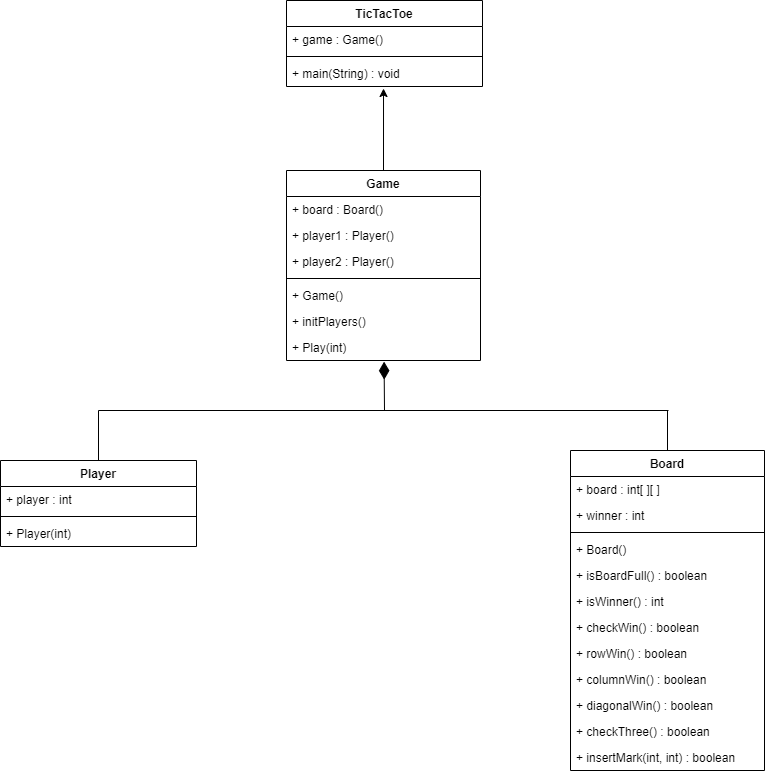

The diagram above was exported from draw.io. Its source (the exported page's mxGraphModel, read from the mxfile embedded in the PNG):
<mxGraphModel dx="1071" dy="956" grid="1" gridSize="10" guides="1" tooltips="1" connect="1" arrows="1" fold="1" page="1" pageScale="1" pageWidth="827" pageHeight="1169" math="0" shadow="0">
  <root>
    <mxCell id="0" />
    <mxCell id="1" parent="0" />
    <mxCell id="5koupXOW8qP0fVpnrkr8-11" value="TicTacToe" style="swimlane;fontStyle=1;align=center;verticalAlign=top;childLayout=stackLayout;horizontal=1;startSize=26;horizontalStack=0;resizeParent=1;resizeParentMax=0;resizeLast=0;collapsible=1;marginBottom=0;" vertex="1" parent="1">
      <mxGeometry x="316" y="90" width="196" height="86" as="geometry" />
    </mxCell>
    <mxCell id="5koupXOW8qP0fVpnrkr8-12" value="+ game : Game()" style="text;strokeColor=none;fillColor=none;align=left;verticalAlign=top;spacingLeft=4;spacingRight=4;overflow=hidden;rotatable=0;points=[[0,0.5],[1,0.5]];portConstraint=eastwest;" vertex="1" parent="5koupXOW8qP0fVpnrkr8-11">
      <mxGeometry y="26" width="196" height="26" as="geometry" />
    </mxCell>
    <mxCell id="5koupXOW8qP0fVpnrkr8-13" value="" style="line;strokeWidth=1;fillColor=none;align=left;verticalAlign=middle;spacingTop=-1;spacingLeft=3;spacingRight=3;rotatable=0;labelPosition=right;points=[];portConstraint=eastwest;" vertex="1" parent="5koupXOW8qP0fVpnrkr8-11">
      <mxGeometry y="52" width="196" height="8" as="geometry" />
    </mxCell>
    <mxCell id="5koupXOW8qP0fVpnrkr8-14" value="+ main(String) : void" style="text;strokeColor=none;fillColor=none;align=left;verticalAlign=top;spacingLeft=4;spacingRight=4;overflow=hidden;rotatable=0;points=[[0,0.5],[1,0.5]];portConstraint=eastwest;" vertex="1" parent="5koupXOW8qP0fVpnrkr8-11">
      <mxGeometry y="60" width="196" height="26" as="geometry" />
    </mxCell>
    <mxCell id="5koupXOW8qP0fVpnrkr8-15" value="Game" style="swimlane;fontStyle=1;align=center;verticalAlign=top;childLayout=stackLayout;horizontal=1;startSize=26;horizontalStack=0;resizeParent=1;resizeParentMax=0;resizeLast=0;collapsible=1;marginBottom=0;" vertex="1" parent="1">
      <mxGeometry x="316" y="260" width="194" height="190" as="geometry" />
    </mxCell>
    <mxCell id="5koupXOW8qP0fVpnrkr8-16" value="+ board : Board()" style="text;strokeColor=none;fillColor=none;align=left;verticalAlign=top;spacingLeft=4;spacingRight=4;overflow=hidden;rotatable=0;points=[[0,0.5],[1,0.5]];portConstraint=eastwest;" vertex="1" parent="5koupXOW8qP0fVpnrkr8-15">
      <mxGeometry y="26" width="194" height="26" as="geometry" />
    </mxCell>
    <mxCell id="5koupXOW8qP0fVpnrkr8-19" value="+ player1 : Player()" style="text;strokeColor=none;fillColor=none;align=left;verticalAlign=top;spacingLeft=4;spacingRight=4;overflow=hidden;rotatable=0;points=[[0,0.5],[1,0.5]];portConstraint=eastwest;" vertex="1" parent="5koupXOW8qP0fVpnrkr8-15">
      <mxGeometry y="52" width="194" height="26" as="geometry" />
    </mxCell>
    <mxCell id="5koupXOW8qP0fVpnrkr8-20" value="+ player2 : Player()" style="text;strokeColor=none;fillColor=none;align=left;verticalAlign=top;spacingLeft=4;spacingRight=4;overflow=hidden;rotatable=0;points=[[0,0.5],[1,0.5]];portConstraint=eastwest;" vertex="1" parent="5koupXOW8qP0fVpnrkr8-15">
      <mxGeometry y="78" width="194" height="26" as="geometry" />
    </mxCell>
    <mxCell id="5koupXOW8qP0fVpnrkr8-17" value="" style="line;strokeWidth=1;fillColor=none;align=left;verticalAlign=middle;spacingTop=-1;spacingLeft=3;spacingRight=3;rotatable=0;labelPosition=right;points=[];portConstraint=eastwest;" vertex="1" parent="5koupXOW8qP0fVpnrkr8-15">
      <mxGeometry y="104" width="194" height="8" as="geometry" />
    </mxCell>
    <mxCell id="5koupXOW8qP0fVpnrkr8-18" value="+ Game()" style="text;strokeColor=none;fillColor=none;align=left;verticalAlign=top;spacingLeft=4;spacingRight=4;overflow=hidden;rotatable=0;points=[[0,0.5],[1,0.5]];portConstraint=eastwest;" vertex="1" parent="5koupXOW8qP0fVpnrkr8-15">
      <mxGeometry y="112" width="194" height="26" as="geometry" />
    </mxCell>
    <mxCell id="5koupXOW8qP0fVpnrkr8-22" value="+ initPlayers()" style="text;strokeColor=none;fillColor=none;align=left;verticalAlign=top;spacingLeft=4;spacingRight=4;overflow=hidden;rotatable=0;points=[[0,0.5],[1,0.5]];portConstraint=eastwest;" vertex="1" parent="5koupXOW8qP0fVpnrkr8-15">
      <mxGeometry y="138" width="194" height="26" as="geometry" />
    </mxCell>
    <mxCell id="5koupXOW8qP0fVpnrkr8-23" value="+ Play(int)" style="text;strokeColor=none;fillColor=none;align=left;verticalAlign=top;spacingLeft=4;spacingRight=4;overflow=hidden;rotatable=0;points=[[0,0.5],[1,0.5]];portConstraint=eastwest;" vertex="1" parent="5koupXOW8qP0fVpnrkr8-15">
      <mxGeometry y="164" width="194" height="26" as="geometry" />
    </mxCell>
    <mxCell id="5koupXOW8qP0fVpnrkr8-24" value="" style="endArrow=classic;html=1;exitX=0.5;exitY=0;exitDx=0;exitDy=0;entryX=0.495;entryY=1.077;entryDx=0;entryDy=0;entryPerimeter=0;" edge="1" parent="1" source="5koupXOW8qP0fVpnrkr8-15" target="5koupXOW8qP0fVpnrkr8-14">
      <mxGeometry width="50" height="50" relative="1" as="geometry">
        <mxPoint x="470" y="280" as="sourcePoint" />
        <mxPoint x="520" y="230" as="targetPoint" />
      </mxGeometry>
    </mxCell>
    <mxCell id="5koupXOW8qP0fVpnrkr8-29" value="Player" style="swimlane;fontStyle=1;align=center;verticalAlign=top;childLayout=stackLayout;horizontal=1;startSize=26;horizontalStack=0;resizeParent=1;resizeParentMax=0;resizeLast=0;collapsible=1;marginBottom=0;" vertex="1" parent="1">
      <mxGeometry x="30" y="550" width="196" height="86" as="geometry" />
    </mxCell>
    <mxCell id="5koupXOW8qP0fVpnrkr8-30" value="+ player : int" style="text;strokeColor=none;fillColor=none;align=left;verticalAlign=top;spacingLeft=4;spacingRight=4;overflow=hidden;rotatable=0;points=[[0,0.5],[1,0.5]];portConstraint=eastwest;" vertex="1" parent="5koupXOW8qP0fVpnrkr8-29">
      <mxGeometry y="26" width="196" height="26" as="geometry" />
    </mxCell>
    <mxCell id="5koupXOW8qP0fVpnrkr8-31" value="" style="line;strokeWidth=1;fillColor=none;align=left;verticalAlign=middle;spacingTop=-1;spacingLeft=3;spacingRight=3;rotatable=0;labelPosition=right;points=[];portConstraint=eastwest;" vertex="1" parent="5koupXOW8qP0fVpnrkr8-29">
      <mxGeometry y="52" width="196" height="8" as="geometry" />
    </mxCell>
    <mxCell id="5koupXOW8qP0fVpnrkr8-32" value="+ Player(int)" style="text;strokeColor=none;fillColor=none;align=left;verticalAlign=top;spacingLeft=4;spacingRight=4;overflow=hidden;rotatable=0;points=[[0,0.5],[1,0.5]];portConstraint=eastwest;" vertex="1" parent="5koupXOW8qP0fVpnrkr8-29">
      <mxGeometry y="60" width="196" height="26" as="geometry" />
    </mxCell>
    <mxCell id="5koupXOW8qP0fVpnrkr8-33" value="Board" style="swimlane;fontStyle=1;align=center;verticalAlign=top;childLayout=stackLayout;horizontal=1;startSize=26;horizontalStack=0;resizeParent=1;resizeParentMax=0;resizeLast=0;collapsible=1;marginBottom=0;" vertex="1" parent="1">
      <mxGeometry x="600" y="540" width="194" height="320" as="geometry" />
    </mxCell>
    <mxCell id="5koupXOW8qP0fVpnrkr8-34" value="+ board : int[ ][ ]" style="text;strokeColor=none;fillColor=none;align=left;verticalAlign=top;spacingLeft=4;spacingRight=4;overflow=hidden;rotatable=0;points=[[0,0.5],[1,0.5]];portConstraint=eastwest;" vertex="1" parent="5koupXOW8qP0fVpnrkr8-33">
      <mxGeometry y="26" width="194" height="26" as="geometry" />
    </mxCell>
    <mxCell id="5koupXOW8qP0fVpnrkr8-35" value="+ winner : int" style="text;strokeColor=none;fillColor=none;align=left;verticalAlign=top;spacingLeft=4;spacingRight=4;overflow=hidden;rotatable=0;points=[[0,0.5],[1,0.5]];portConstraint=eastwest;" vertex="1" parent="5koupXOW8qP0fVpnrkr8-33">
      <mxGeometry y="52" width="194" height="26" as="geometry" />
    </mxCell>
    <mxCell id="5koupXOW8qP0fVpnrkr8-37" value="" style="line;strokeWidth=1;fillColor=none;align=left;verticalAlign=middle;spacingTop=-1;spacingLeft=3;spacingRight=3;rotatable=0;labelPosition=right;points=[];portConstraint=eastwest;" vertex="1" parent="5koupXOW8qP0fVpnrkr8-33">
      <mxGeometry y="78" width="194" height="8" as="geometry" />
    </mxCell>
    <mxCell id="5koupXOW8qP0fVpnrkr8-38" value="+ Board()" style="text;strokeColor=none;fillColor=none;align=left;verticalAlign=top;spacingLeft=4;spacingRight=4;overflow=hidden;rotatable=0;points=[[0,0.5],[1,0.5]];portConstraint=eastwest;" vertex="1" parent="5koupXOW8qP0fVpnrkr8-33">
      <mxGeometry y="86" width="194" height="26" as="geometry" />
    </mxCell>
    <mxCell id="5koupXOW8qP0fVpnrkr8-39" value="+ isBoardFull() : boolean" style="text;strokeColor=none;fillColor=none;align=left;verticalAlign=top;spacingLeft=4;spacingRight=4;overflow=hidden;rotatable=0;points=[[0,0.5],[1,0.5]];portConstraint=eastwest;" vertex="1" parent="5koupXOW8qP0fVpnrkr8-33">
      <mxGeometry y="112" width="194" height="26" as="geometry" />
    </mxCell>
    <mxCell id="5koupXOW8qP0fVpnrkr8-36" value="+ isWinner() : int" style="text;strokeColor=none;fillColor=none;align=left;verticalAlign=top;spacingLeft=4;spacingRight=4;overflow=hidden;rotatable=0;points=[[0,0.5],[1,0.5]];portConstraint=eastwest;" vertex="1" parent="5koupXOW8qP0fVpnrkr8-33">
      <mxGeometry y="138" width="194" height="26" as="geometry" />
    </mxCell>
    <mxCell id="5koupXOW8qP0fVpnrkr8-40" value="+ checkWin() : boolean" style="text;strokeColor=none;fillColor=none;align=left;verticalAlign=top;spacingLeft=4;spacingRight=4;overflow=hidden;rotatable=0;points=[[0,0.5],[1,0.5]];portConstraint=eastwest;" vertex="1" parent="5koupXOW8qP0fVpnrkr8-33">
      <mxGeometry y="164" width="194" height="26" as="geometry" />
    </mxCell>
    <mxCell id="5koupXOW8qP0fVpnrkr8-45" value="+ rowWin() : boolean" style="text;strokeColor=none;fillColor=none;align=left;verticalAlign=top;spacingLeft=4;spacingRight=4;overflow=hidden;rotatable=0;points=[[0,0.5],[1,0.5]];portConstraint=eastwest;" vertex="1" parent="5koupXOW8qP0fVpnrkr8-33">
      <mxGeometry y="190" width="194" height="26" as="geometry" />
    </mxCell>
    <mxCell id="5koupXOW8qP0fVpnrkr8-48" value="+ columnWin() : boolean" style="text;strokeColor=none;fillColor=none;align=left;verticalAlign=top;spacingLeft=4;spacingRight=4;overflow=hidden;rotatable=0;points=[[0,0.5],[1,0.5]];portConstraint=eastwest;" vertex="1" parent="5koupXOW8qP0fVpnrkr8-33">
      <mxGeometry y="216" width="194" height="26" as="geometry" />
    </mxCell>
    <mxCell id="5koupXOW8qP0fVpnrkr8-49" value="+ diagonalWin() : boolean" style="text;strokeColor=none;fillColor=none;align=left;verticalAlign=top;spacingLeft=4;spacingRight=4;overflow=hidden;rotatable=0;points=[[0,0.5],[1,0.5]];portConstraint=eastwest;" vertex="1" parent="5koupXOW8qP0fVpnrkr8-33">
      <mxGeometry y="242" width="194" height="26" as="geometry" />
    </mxCell>
    <mxCell id="5koupXOW8qP0fVpnrkr8-47" value="+ checkThree() : boolean" style="text;strokeColor=none;fillColor=none;align=left;verticalAlign=top;spacingLeft=4;spacingRight=4;overflow=hidden;rotatable=0;points=[[0,0.5],[1,0.5]];portConstraint=eastwest;" vertex="1" parent="5koupXOW8qP0fVpnrkr8-33">
      <mxGeometry y="268" width="194" height="26" as="geometry" />
    </mxCell>
    <mxCell id="5koupXOW8qP0fVpnrkr8-46" value="+ insertMark(int, int) : boolean" style="text;strokeColor=none;fillColor=none;align=left;verticalAlign=top;spacingLeft=4;spacingRight=4;overflow=hidden;rotatable=0;points=[[0,0.5],[1,0.5]];portConstraint=eastwest;" vertex="1" parent="5koupXOW8qP0fVpnrkr8-33">
      <mxGeometry y="294" width="194" height="26" as="geometry" />
    </mxCell>
    <mxCell id="5koupXOW8qP0fVpnrkr8-41" value="" style="endArrow=none;html=1;" edge="1" parent="1">
      <mxGeometry width="50" height="50" relative="1" as="geometry">
        <mxPoint x="128" y="500" as="sourcePoint" />
        <mxPoint x="698" y="500" as="targetPoint" />
      </mxGeometry>
    </mxCell>
    <mxCell id="5koupXOW8qP0fVpnrkr8-42" value="" style="endArrow=diamondThin;html=1;entryX=0.503;entryY=1.045;entryDx=0;entryDy=0;entryPerimeter=0;endFill=1;endSize=15;" edge="1" parent="1" target="5koupXOW8qP0fVpnrkr8-23">
      <mxGeometry width="50" height="50" relative="1" as="geometry">
        <mxPoint x="414" y="500" as="sourcePoint" />
        <mxPoint x="150" y="320" as="targetPoint" />
      </mxGeometry>
    </mxCell>
    <mxCell id="5koupXOW8qP0fVpnrkr8-43" value="" style="endArrow=none;html=1;entryX=0.5;entryY=0;entryDx=0;entryDy=0;" edge="1" parent="1" target="5koupXOW8qP0fVpnrkr8-33">
      <mxGeometry width="50" height="50" relative="1" as="geometry">
        <mxPoint x="697" y="500" as="sourcePoint" />
        <mxPoint x="550" y="550" as="targetPoint" />
      </mxGeometry>
    </mxCell>
    <mxCell id="5koupXOW8qP0fVpnrkr8-44" value="" style="endArrow=none;html=1;exitX=0.5;exitY=0;exitDx=0;exitDy=0;" edge="1" parent="1" source="5koupXOW8qP0fVpnrkr8-29">
      <mxGeometry width="50" height="50" relative="1" as="geometry">
        <mxPoint x="80" y="550" as="sourcePoint" />
        <mxPoint x="128" y="500" as="targetPoint" />
      </mxGeometry>
    </mxCell>
  </root>
</mxGraphModel>